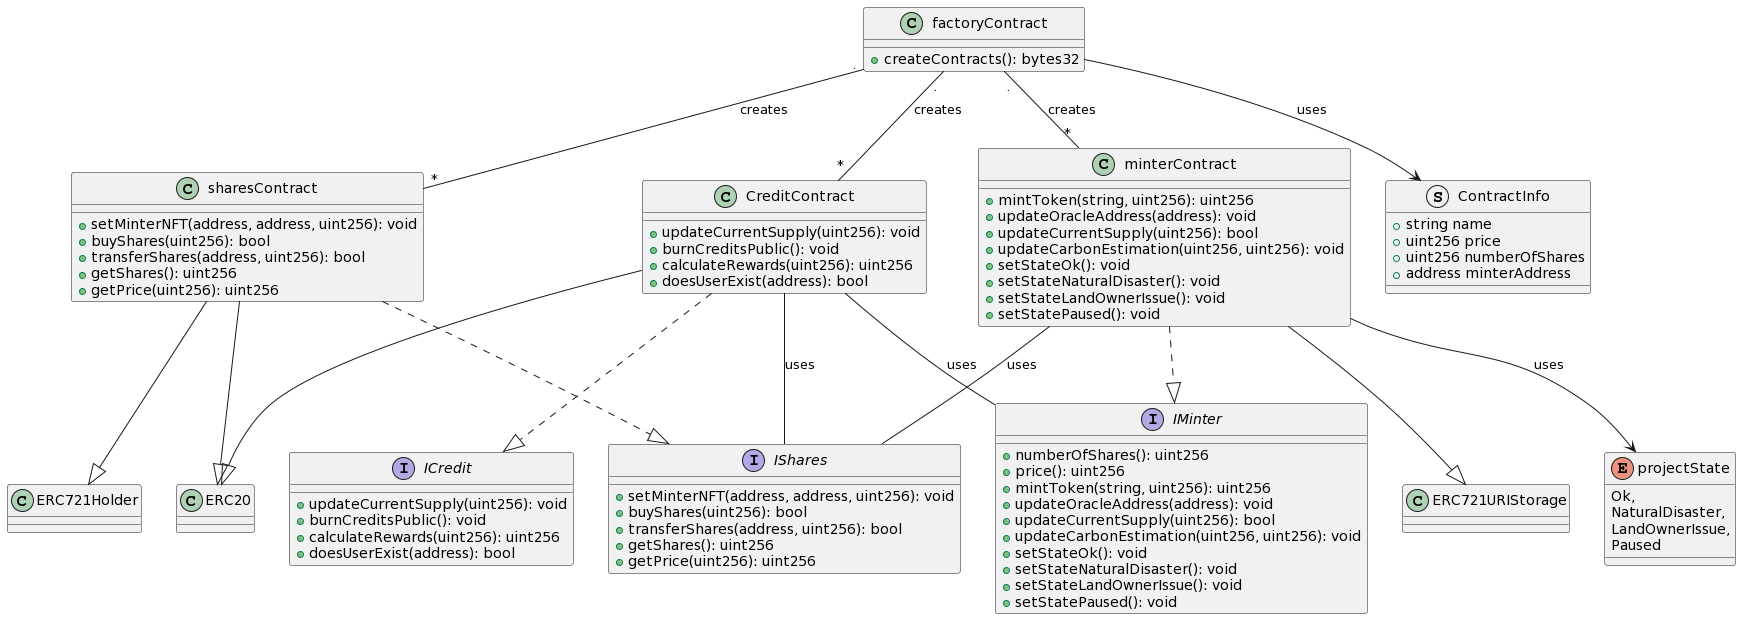

The diagram above was rendered by PlantUML. Its source (embedded in the PNG):
@startuml
!pragma use_vertical_layout

class factoryContract {
    +createContracts(): bytes32
}

class CreditContract {
    +updateCurrentSupply(uint256): void
    +burnCreditsPublic(): void
    +calculateRewards(uint256): uint256
    +doesUserExist(address): bool
}

class minterContract {
    +mintToken(string, uint256): uint256
    +updateOracleAddress(address): void
    +updateCurrentSupply(uint256): bool
    +updateCarbonEstimation(uint256, uint256): void
    +setStateOk(): void
    +setStateNaturalDisaster(): void
    +setStateLandOwnerIssue(): void
    +setStatePaused(): void
}

class sharesContract {
    +setMinterNFT(address, address, uint256): void
    +buyShares(uint256): bool
    +transferShares(address, uint256): bool
    +getShares(): uint256
    +getPrice(uint256): uint256
}

class ERC20 {
}

class ERC721Holder {
}

class ERC721URIStorage {
}

interface ICredit {
    +updateCurrentSupply(uint256): void
    +burnCreditsPublic(): void
    +calculateRewards(uint256): uint256
    +doesUserExist(address): bool
}

interface IMinter {
    +numberOfShares(): uint256
    +price(): uint256
    +mintToken(string, uint256): uint256
    +updateOracleAddress(address): void
    +updateCurrentSupply(uint256): bool
    +updateCarbonEstimation(uint256, uint256): void
    +setStateOk(): void
    +setStateNaturalDisaster(): void
    +setStateLandOwnerIssue(): void
    +setStatePaused(): void
}

interface IShares {
    +setMinterNFT(address, address, uint256): void
    +buyShares(uint256): bool
    +transferShares(address, uint256): bool
    +getShares(): uint256
    +getPrice(uint256): uint256
}

factoryContract "." -- "*" minterContract: creates
factoryContract "." -- "*" CreditContract: creates
factoryContract "." -- "*" sharesContract: creates

minterContract ..|> IMinter
sharesContract ..|> IShares
CreditContract ..|> ICredit

minterContract -- IShares: uses
CreditContract -- IShares: uses
CreditContract -- IMinter: uses

minterContract --|> ERC721URIStorage
sharesContract --|> ERC20
sharesContract --|> ERC721Holder
CreditContract --|> ERC20

struct ContractInfo {
   +string name
   +uint256 price
   +uint256 numberOfShares
   +address minterAddress
}


enum projectState {
   Ok,
   NaturalDisaster,
   LandOwnerIssue,
   Paused
}

factoryContract --> ContractInfo: uses
minterContract --> projectState: uses
@enduml